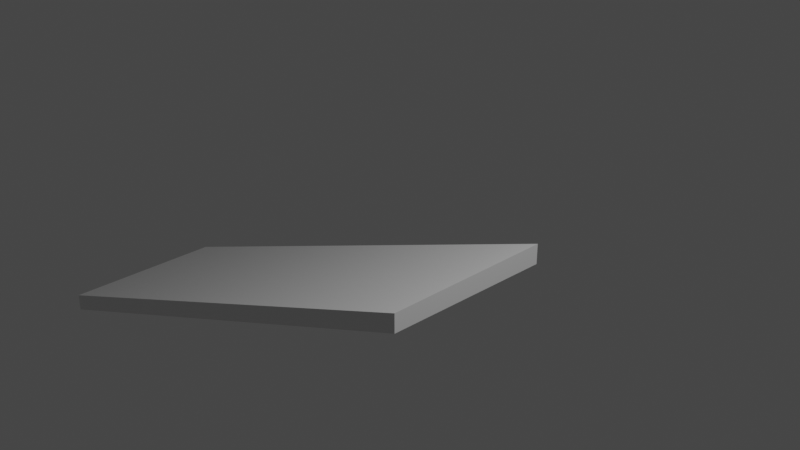 # Source: untitled.blend  (saved by Blender 2.93.20; exported with 4.5.12 LTS)
import bpy
from mathutils import Matrix  # noqa: F401  (used for matrix-valued properties, if any)

bpy.ops.wm.read_factory_settings(use_empty=True)
scene = bpy.context.scene
scene.name = 'Scene'

# ---- collections
col_collection = bpy.data.collections.new('Collection'); scene.collection.children.link(col_collection)

# ---- materials (node trees are filled in below, after node groups)
mat_material = bpy.data.materials.new('Material')
mat_material.alpha_threshold = 0.0
mat_material.use_transparent_shadow = False
mat_material.line_color = (0.0, 0.0, 0.0, 1.0)

# ---- material node trees
mat_material.use_nodes = True; mat_material.node_tree.nodes.clear()
_N = mat_material.node_tree.nodes; _L = mat_material.node_tree.links
n0 = _N.new('ShaderNodeOutputMaterial'); n0.name = 'Material Output'; n0.location = (300, 300)
n1 = _N.new('ShaderNodeBsdfPrincipled'); n1.name = 'Principled BSDF'; n1.location = (10, 300)
n1.distribution = 'GGX'
n1.subsurface_method = 'BURLEY'
n1.inputs[2].default_value = 0.4
n1.inputs[3].default_value = 1.45
n1.inputs[27].default_value = (0.0, 0.0, 0.0, 1.0)
n1.inputs[28].default_value = 1.0
_L.new(n1.outputs[0], n0.inputs[0])
n0.is_active_output = True

# ---- world
world_world = bpy.data.worlds.new('World'); scene.world = world_world
world_world.use_nodes = True; world_world.node_tree.nodes.clear()
_N = world_world.node_tree.nodes; _L = world_world.node_tree.links
n0 = _N.new('ShaderNodeOutputWorld'); n0.name = 'World Output'; n0.location = (300, 300)
n1 = _N.new('ShaderNodeBackground'); n1.name = 'Background'; n1.location = (10, 300)
n1.inputs[0].default_value = (0.05088, 0.05088, 0.05088, 1.0)
_L.new(n1.outputs[0], n0.inputs[0])
n0.is_active_output = True
world_world.color = (0.05088, 0.05088, 0.05088)
world_world.use_sun_shadow = False
world_world.sun_shadow_jitter_overblur = 0.0

# ---- cameras
cam_camera = bpy.data.cameras.new('Camera')
cam_camera.clip_end = 100.0
cam_camera.ortho_scale = 7.314

# ---- lights
light_light = bpy.data.lights.new('Light', 'POINT')
light_light.transmission_factor = 0.0
light_light.energy = 1000.0
light_light.shadow_soft_size = 0.1
light_light.shadow_maximum_resolution = 0.006
light_light.use_absolute_resolution = True

# ---- meshes
me_cube = bpy.data.meshes.new('Cube')
me_cube.from_pydata([(1.0, 1.0, -0.2654), (1.0, 1.0, -0.4992), (1.0, -1.0, -0.2654), (1.0, -1.0, -0.4841), (-4.756, 0.6882, -2.377), (-4.756, 0.6882, -2.594), (-4.756, -1.312, -2.377), (-4.756, -1.312, -2.594)], [], [(0, 4, 6, 2), (3, 2, 6, 7), (7, 6, 4, 5), (5, 1, 3, 7), (1, 0, 2, 3), (5, 4, 0, 1)])
_uv = me_cube.uv_layers.new(name='UVMap')
_uv.uv.foreach_set('vector', [0.625, 0.5, 0.875, 0.5, 0.875, 0.75, 0.625, 0.75, 0.375, 0.75, 0.625, 0.75, 0.625, 1.0, 0.375, 1.0, 0.375, 0.0, 0.625, 0.0, 0.625, 0.25, 0.375, 0.25, 0.125, 0.5, 0.375, 0.5, 0.375, 0.75, 0.125, 0.75, 0.375, 0.5, 0.625, 0.5, 0.625, 0.75, 0.375, 0.75, 0.375, 0.25, 0.625, 0.25, 0.625, 0.5, 0.375, 0.5])
me_cube.materials.append(mat_material)
me_cube.use_remesh_preserve_volume = False
me_cube.use_remesh_preserve_attributes = False
me_cube.use_mirror_vertex_groups = False
me_cube.update()

# ---- objects
ob_cube = bpy.data.objects.new('Cube', me_cube)
ob_light = bpy.data.objects.new('Light', light_light)
ob_camera = bpy.data.objects.new('Camera', cam_camera)

# ---- transforms, parenting, visibility, modifiers, constraints
ob_cube.location = (0.0, 0.0, 0.0)
ob_cube.lock_rotations_4d = False
ob_cube.empty_display_type = 'ARROWS'
ob_cube.lineart.crease_threshold = 0.0
ob_light.location = (4.076, 1.005, 5.904)
ob_light.rotation_euler = (0.6503, 0.05522, 1.866)
ob_light.lock_rotations_4d = False
ob_light.empty_display_type = 'ARROWS'
ob_light.color = (0.0, 0.0, 0.0, 0.0)
ob_light.lineart.crease_threshold = 0.0
ob_camera.location = (7.359, -6.926, 4.958)
ob_camera.rotation_euler = (1.109, 0.0, 0.8149)
ob_camera.lock_rotations_4d = False
ob_camera.empty_display_type = 'ARROWS'
ob_camera.color = (0.0, 0.0, 0.0, 0.0)
ob_camera.display_type = 'WIRE'
ob_camera.lineart.crease_threshold = 0.0

# ---- collection membership
col_collection.objects.link(ob_cube)
col_collection.objects.link(ob_light)
col_collection.objects.link(ob_camera)

# ---- scene / render settings (as saved in the file)
scene.camera = ob_camera
scene.frame_start = 1; scene.frame_end = 250; scene.frame_set(1)
scene.render.engine = 'BLENDER_EEVEE_NEXT'
scene.cycles.use_denoising = False
scene.cycles.samples = 128
scene.cycles.sampling_pattern = 'TABULATED_SOBOL'
scene.cycles.use_adaptive_sampling = False
scene.cycles.use_light_tree = False
scene.view_settings.view_transform = 'Filmic'
bpy.context.view_layer.update()
